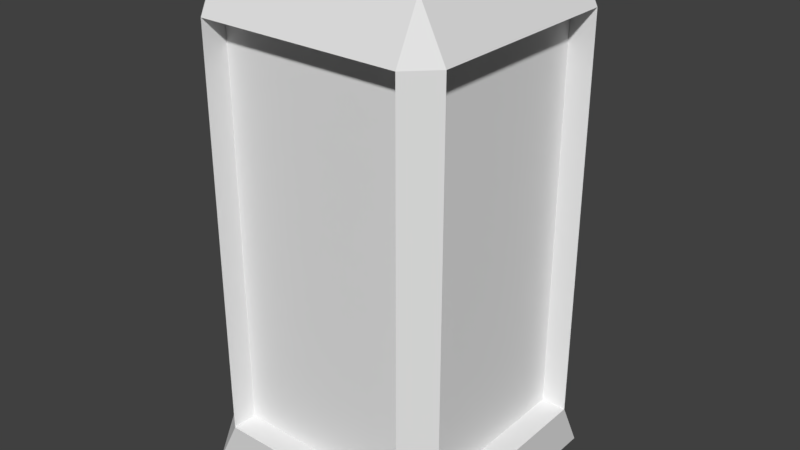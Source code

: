# Source: wall-1x1.blend  (saved by Blender 2.79.0; exported with 4.5.12 LTS)
import bpy
from mathutils import Matrix  # noqa: F401  (used for matrix-valued properties, if any)

bpy.ops.wm.read_factory_settings(use_empty=True)
scene = bpy.context.scene
scene.name = 'Scene'

# ---- collections
col_collection_1 = bpy.data.collections.new('Collection 1'); scene.collection.children.link(col_collection_1)

# ---- materials (node trees are filled in below, after node groups)
mat_material = bpy.data.materials.new('Material')
mat_material.alpha_threshold = 0.0
mat_material.use_transparent_shadow = False
mat_material.roughness = 0.5
mat_material.line_color = (0.0, 0.0, 0.0, 1.0)

# ---- material node trees

# ---- world
world_world = bpy.data.worlds.new('World'); scene.world = world_world
world_world.color = (0.05088, 0.05088, 0.05088)
world_world.use_sun_shadow = False
world_world.sun_shadow_jitter_overblur = 0.0
world_world.cycles.sampling_method = 'MANUAL'

# ---- meshes
me_cube = bpy.data.meshes.new('Cube')
me_cube.from_pydata([(1.0, 1.0, -1.0), (1.0, -1.0, -1.0), (-1.0, -1.0, -1.0), (-1.0, 1.0, -1.0), (0.8, 0.8, 1.0), (-0.8, 0.8, 1.0), (-0.8, 0.8, 1.0), (-0.8, -0.8, 1.0), (1.0, 0.8, -0.8), (1.0, -0.8, -0.8), (1.0, 0.8, 0.8), (1.0, -0.8, 0.8), (0.8, 1.0, -0.8), (-0.8, 1.0, -0.8), (0.8, 1.0, 0.8), (-0.8, 1.0, 0.8), (-1.0, -0.8, -0.8), (-1.0, 0.8, -0.8), (-1.0, -0.8, 0.8), (-1.0, 0.8, 0.8), (0.8, -1.0, -0.8), (-0.8, -1.0, -0.8), (0.8, -1.0, 0.8), (-0.8, -1.0, 0.8), (1.0, 1.0, -1.0), (1.0, -1.0, -1.0), (-0.8, -0.8, 1.0), (0.8, -0.8, 1.0), (0.8, 1.0, -0.8), (-0.8, 1.0, -0.8), (0.8, 1.0, 0.8), (-0.8, 1.0, 0.8), (0.8, 0.8, -0.8), (-0.8, 0.8, -0.8), (0.8, 0.8, 0.8), (-0.8, 0.8, 0.8), (0.8, -0.8, -0.8), (-0.8, -0.8, -0.8), (0.8, -0.8, 0.8), (-0.8, -0.8, 0.8), (-0.8, -0.8, -0.8), (-0.8, 0.8, -0.8), (-0.8, -0.8, 0.8), (-0.8, 0.8, 0.8), (0.8, 0.8, -0.8), (0.8, -0.8, -0.8), (0.8, 0.8, 0.8), (0.8, -0.8, 0.8), (0.8, 0.8, 1.0), (0.8, -0.8, 1.0)], [(7, 6), (4, 5), (27, 26)], [(0, 1, 2, 3), (48, 49, 11, 10), (31, 6, 48, 30), (8, 28, 30, 10), (11, 22, 20, 9), (8, 24, 28), (9, 20, 25), (17, 19, 31, 29), (18, 16, 21, 23), (1, 0, 24, 25), (29, 33, 35, 31), (13, 15, 31, 29), (12, 13, 29, 28), (15, 14, 30, 31), (14, 12, 28, 30), (34, 35, 33, 32), (28, 32, 33, 29), (31, 35, 34, 30), (30, 34, 32, 28), (36, 38, 39, 37), (22, 23, 39, 38), (20, 22, 38, 36), (23, 21, 37, 39), (21, 20, 36, 37), (40, 42, 43, 41), (18, 19, 43, 42), (16, 18, 42, 40), (19, 17, 41, 43), (17, 16, 40, 41), (44, 46, 47, 45), (11, 9, 45, 47), (9, 8, 44, 45), (10, 11, 47, 46), (8, 10, 46, 44), (3, 17, 29), (28, 24, 3, 29), (3, 2, 16, 17), (16, 2, 21), (21, 2, 25, 20), (9, 25, 24, 8), (6, 19, 18, 26), (7, 23, 22, 49), (23, 7, 18), (49, 22, 11), (48, 10, 30), (6, 31, 19), (49, 48, 6, 26, 7)])
me_cube.materials.append(mat_material)
me_cube.use_remesh_preserve_volume = False
me_cube.use_remesh_preserve_attributes = False
me_cube.use_mirror_vertex_groups = False
me_cube.update()

# ---- objects
ob_cube = bpy.data.objects.new('Cube', me_cube)

# ---- transforms, parenting, visibility, modifiers, constraints
ob_cube.location = (0.0, 0.0, 1.0)
ob_cube.scale = (0.5, 0.5, 1.0)
ob_cube.lock_rotations_4d = False
ob_cube.empty_display_type = 'ARROWS'
ob_cube.lineart.crease_threshold = 0.0

# ---- collection membership
col_collection_1.objects.link(ob_cube)

# ---- scene / render settings (as saved in the file)
scene.frame_start = 1; scene.frame_end = 250; scene.frame_set(1)
scene.render.engine = 'BLENDER_EEVEE_NEXT'
scene.render.resolution_percentage = 50
scene.render.dither_intensity = 0.0
scene.cycles.use_denoising = False
scene.cycles.samples = 128
scene.cycles.sampling_pattern = 'TABULATED_SOBOL'
scene.cycles.use_adaptive_sampling = False
scene.cycles.use_light_tree = False
scene.cycles.blur_glossy = 0.0
scene.cycles.sample_clamp_indirect = 0.0
scene.view_settings.view_transform = 'Standard'
bpy.context.view_layer.update()

# ---- added for rendering (the .blend has no active camera and no usable light): camera, sun
cam_auto = bpy.data.cameras.new('AutoCamera')
cam_auto.lens = 50.0
cam_auto.sensor_width = 36.0
cam_auto.clip_end = 1000.0
ob_auto_camera = bpy.data.objects.new('AutoCamera', cam_auto)
scene.collection.objects.link(ob_auto_camera)
ob_auto_camera.location = (2.26633, -2.71959, 2.81306)
ob_auto_camera.rotation_euler = (1.09748, -7.21219e-08, 0.694738)
scene.camera = ob_auto_camera
light_auto_sun = bpy.data.lights.new('AutoSun', 'SUN')
light_auto_sun.energy = 3.0
light_auto_sun.angle = 0.0523599
ob_auto_sun = bpy.data.objects.new('AutoSun', light_auto_sun)
scene.collection.objects.link(ob_auto_sun)
ob_auto_sun.rotation_euler = (0.872665, 0.174533, 0.523599)
bpy.context.view_layer.update()

